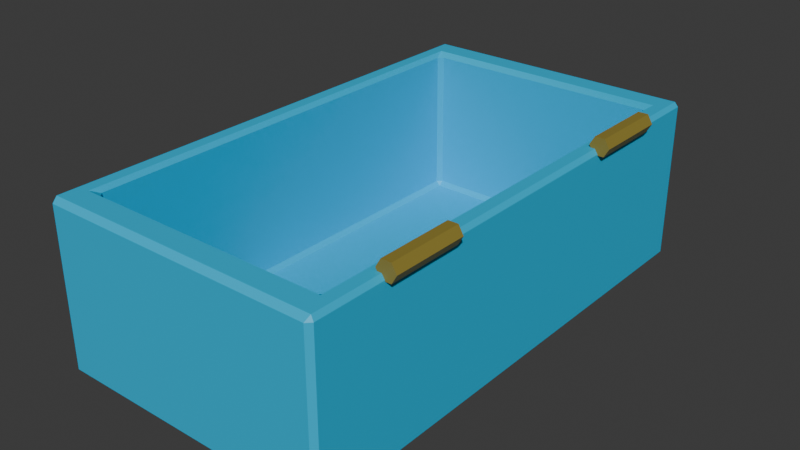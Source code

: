 # Source: ChestBase.blend  (saved by Blender 4.0.36; exported with 4.5.12 LTS)
import bpy
from mathutils import Matrix  # noqa: F401  (used for matrix-valued properties, if any)

bpy.ops.wm.read_factory_settings(use_empty=True)
scene = bpy.context.scene
scene.name = 'Scene'

# ---- collections
col_collection = bpy.data.collections.new('Collection'); scene.collection.children.link(col_collection)

# ---- materials (node trees are filled in below, after node groups)
mat_metalfurniture = bpy.data.materials.new('MetalFurniture')
mat_metalfurniture.use_transparent_shadow = False
mat_woodfurniture = bpy.data.materials.new('WoodFurniture')
mat_woodfurniture.use_transparent_shadow = False

# ---- node groups
ng_auto_smooth = bpy.data.node_groups.new('Auto Smooth', 'GeometryNodeTree')
_s = ng_auto_smooth.interface.new_socket(name='Geometry', in_out='OUTPUT', socket_type='NodeSocketGeometry')
_s = ng_auto_smooth.interface.new_socket(name='Geometry', in_out='INPUT', socket_type='NodeSocketGeometry')
_s = ng_auto_smooth.interface.new_socket(name='Angle', in_out='INPUT', socket_type='NodeSocketFloat')
_s.subtype = 'ANGLE'
_s.min_value = 0.0
_s.max_value = 3.142
ng_auto_smooth.is_modifier = True
_N = ng_auto_smooth.nodes; _L = ng_auto_smooth.links
n0 = _N.new('NodeGroupOutput'); n0.name = 'Group Output'; n0.location = (480, -100)
n1 = _N.new('NodeGroupInput'); n1.name = 'Group Input'; n1.location = (-420, -300)
n2 = _N.new('NodeGroupInput'); n2.name = 'Group Input.001'; n2.location = (-60, -100)
n3 = _N.new('GeometryNodeSetShadeSmooth'); n3.name = 'Set Shade Smooth'; n3.location = (120, -100)
n3.domain = 'EDGE'
n4 = _N.new('GeometryNodeSetShadeSmooth'); n4.name = 'Set Shade Smooth.001'; n4.location = (300, -100)
n5 = _N.new('GeometryNodeInputMeshEdgeAngle'); n5.name = 'Edge Angle'; n5.location = (-420, -220)
n6 = _N.new('GeometryNodeInputEdgeSmooth'); n6.name = 'Is Edge Smooth'; n6.location = (-60, -160)
n7 = _N.new('GeometryNodeInputShadeSmooth'); n7.name = 'Is Face Smooth'; n7.location = (-240, -340)
n8 = _N.new('FunctionNodeBooleanMath'); n8.name = 'Boolean Math'; n8.location = (-60, -220)
n9 = _N.new('FunctionNodeCompare'); n9.name = 'Compare'; n9.location = (-240, -180)
n9.operation = 'LESS_EQUAL'
_L.new(n5.outputs[0], n9.inputs[0])
_L.new(n4.outputs[0], n0.inputs[0])
_L.new(n1.outputs[1], n9.inputs[1])
_L.new(n9.outputs[0], n8.inputs[0])
_L.new(n7.outputs[0], n8.inputs[1])
_L.new(n2.outputs[0], n3.inputs[0])
_L.new(n6.outputs[0], n3.inputs[1])
_L.new(n3.outputs[0], n4.inputs[0])
_L.new(n8.outputs[0], n3.inputs[2])
n0.is_active_output = True

# ---- material node trees
mat_metalfurniture.use_nodes = True; mat_metalfurniture.node_tree.nodes.clear()
_N = mat_metalfurniture.node_tree.nodes; _L = mat_metalfurniture.node_tree.links
n0 = _N.new('ShaderNodeBsdfPrincipled'); n0.name = 'Principled BSDF'; n0.location = (10, 300)
n0.inputs[0].default_value = (0.2798, 0.2199, 0.03757, 1.0)
n0.inputs[3].default_value = 1.45
n1 = _N.new('ShaderNodeOutputMaterial'); n1.name = 'Material Output'; n1.location = (300, 300)
_L.new(n0.outputs[0], n1.inputs[0])
n1.is_active_output = True
mat_woodfurniture.use_nodes = True; mat_woodfurniture.node_tree.nodes.clear()
_N = mat_woodfurniture.node_tree.nodes; _L = mat_woodfurniture.node_tree.links
n0 = _N.new('ShaderNodeBsdfPrincipled'); n0.name = 'Principled BSDF'; n0.location = (10, 300)
n0.inputs[0].default_value = (0.0, 0.4927, 0.8012, 1.0)
n0.inputs[3].default_value = 1.45
n1 = _N.new('ShaderNodeOutputMaterial'); n1.name = 'Material Output'; n1.location = (300, 300)
_L.new(n0.outputs[0], n1.inputs[0])
n1.is_active_output = True

# ---- world
world_world = bpy.data.worlds.new('World'); scene.world = world_world
world_world.use_nodes = True; world_world.node_tree.nodes.clear()
_N = world_world.node_tree.nodes; _L = world_world.node_tree.links
n0 = _N.new('ShaderNodeOutputWorld'); n0.name = 'World Output'; n0.location = (300, 300)
n1 = _N.new('ShaderNodeBackground'); n1.name = 'Background'; n1.location = (10, 300)
n1.inputs[0].default_value = (0.05088, 0.05088, 0.05088, 1.0)
_L.new(n1.outputs[0], n0.inputs[0])
n0.is_active_output = True
world_world.color = (0.05088, 0.05088, 0.05088)
world_world.use_sun_shadow = False
world_world.sun_shadow_jitter_overblur = 0.0

# ---- meshes
me_cylinder_001 = bpy.data.meshes.new('Cylinder.001')
me_cylinder_001.from_pydata([(2.096e-10, 0.0211, -0.08091), (2.096e-10, 0.0211, 0.08091), (0.01828, 0.01055, -0.08091), (0.01828, 0.01055, 0.08091), (0.01828, -0.01055, -0.08091), (0.01828, -0.01055, 0.08091), (2.096e-10, -0.0211, -0.08091), (2.096e-10, -0.0211, 0.08091), (-0.01828, -0.01055, -0.08091), (-0.01828, -0.01055, 0.08091), (-0.01828, 0.01055, -0.08091), (-0.01828, 0.01055, 0.08091)], [], [(0, 1, 3, 2), (2, 3, 5, 4), (4, 5, 7, 6), (6, 7, 9, 8), (3, 1, 11, 9, 7, 5), (8, 9, 11, 10), (10, 11, 1, 0), (0, 2, 4, 6, 8, 10)])
me_cylinder_001.polygons.foreach_set('use_smooth', [True] * 8)
_uv = me_cylinder_001.uv_layers.new(name='UVMap')
_uv.uv.foreach_set('vector', [1.0, 0.5, 1.0, 1.0, 0.8333, 1.0, 0.8333, 0.5, 0.8333, 0.5, 0.8333, 1.0, 0.6667, 1.0, 0.6667, 0.5, 0.6667, 0.5, 0.6667, 1.0, 0.5, 1.0, 0.5, 0.5, 0.5, 0.5, 0.5, 1.0, 0.3333, 1.0, 0.3333, 0.5, 0.4578, 0.37, 0.25, 0.49, 0.04215, 0.37, 0.04215, 0.13, 0.25, 0.01, 0.4578, 0.13, 0.3333, 0.5, 0.3333, 1.0, 0.1667, 1.0, 0.1667, 0.5, 0.1667, 0.5, 0.1667, 1.0, -8.941e-08, 1.0, -8.941e-08, 0.5, 0.75, 0.49, 0.9578, 0.37, 0.9578, 0.13, 0.75, 0.01, 0.5422, 0.13, 0.5422, 0.37])
me_cylinder_001.materials.append(mat_metalfurniture)
me_cylinder_001.update()
me_cylinder = bpy.data.meshes.new('Cylinder')
me_cylinder.from_pydata([(2.096e-10, 0.0211, -0.08091), (2.096e-10, 0.0211, 0.08091), (0.01828, 0.01055, -0.08091), (0.01828, 0.01055, 0.08091), (0.01828, -0.01055, -0.08091), (0.01828, -0.01055, 0.08091), (2.096e-10, -0.0211, -0.08091), (2.096e-10, -0.0211, 0.08091), (-0.01828, -0.01055, -0.08091), (-0.01828, -0.01055, 0.08091), (-0.01828, 0.01055, -0.08091), (-0.01828, 0.01055, 0.08091)], [], [(0, 1, 3, 2), (2, 3, 5, 4), (4, 5, 7, 6), (6, 7, 9, 8), (3, 1, 11, 9, 7, 5), (8, 9, 11, 10), (10, 11, 1, 0), (0, 2, 4, 6, 8, 10)])
me_cylinder.polygons.foreach_set('use_smooth', [True] * 8)
_uv = me_cylinder.uv_layers.new(name='UVMap')
_uv.uv.foreach_set('vector', [1.0, 0.5, 1.0, 1.0, 0.8333, 1.0, 0.8333, 0.5, 0.8333, 0.5, 0.8333, 1.0, 0.6667, 1.0, 0.6667, 0.5, 0.6667, 0.5, 0.6667, 1.0, 0.5, 1.0, 0.5, 0.5, 0.5, 0.5, 0.5, 1.0, 0.3333, 1.0, 0.3333, 0.5, 0.4578, 0.37, 0.25, 0.49, 0.04215, 0.37, 0.04215, 0.13, 0.25, 0.01, 0.4578, 0.13, 0.3333, 0.5, 0.3333, 1.0, 0.1667, 1.0, 0.1667, 0.5, 0.1667, 0.5, 0.1667, 1.0, -8.941e-08, 1.0, -8.941e-08, 0.5, 0.75, 0.49, 0.9578, 0.37, 0.9578, 0.13, 0.75, 0.01, 0.5422, 0.13, 0.5422, 0.37])
me_cylinder.materials.append(mat_metalfurniture)
me_cylinder.update()
me_cube_022 = bpy.data.meshes.new('Cube.022')
me_cube_022.from_pydata([(-0.5464, -0.3033, -0.182), (-0.5464, -0.3033, 0.1728), (-0.5464, 0.3033, -0.182), (-0.5464, 0.3033, 0.1728), (0.5464, -0.3033, -0.182), (0.5464, -0.3033, 0.1728), (0.5464, 0.3033, -0.182), (0.5464, 0.3033, 0.1728), (-0.4896, -0.2718, -0.1636), (-0.4768, -0.2647, 0.1728), (-0.4896, 0.2718, -0.1636), (-0.4768, 0.2647, 0.1728), (0.4896, -0.2718, -0.1636), (0.4768, -0.2647, 0.1728), (0.4896, 0.2718, -0.1636), (0.4768, 0.2647, 0.1728)], [], [(0, 1, 3, 2), (2, 3, 7, 6), (6, 7, 5, 4), (4, 5, 1, 0), (2, 6, 4, 0), (8, 10, 11, 9), (10, 14, 15, 11), (14, 12, 13, 15), (12, 8, 9, 13), (10, 8, 12, 14), (3, 1, 9, 11), (7, 3, 11, 15), (5, 7, 15, 13), (1, 5, 13, 9)])
me_cube_022.polygons.foreach_set('use_smooth', [True] * 14)
_uv = me_cube_022.uv_layers.new(name='UVMap')
_uv.uv.foreach_set('vector', [0.375, 0.0, 0.625, 0.0, 0.625, 0.25, 0.375, 0.25, 0.375, 0.25, 0.625, 0.25, 0.625, 0.5, 0.375, 0.5, 0.375, 0.5, 0.625, 0.5, 0.625, 0.75, 0.375, 0.75, 0.375, 0.75, 0.625, 0.75, 0.625, 1.0, 0.375, 1.0, 0.125, 0.5, 0.375, 0.5, 0.375, 0.75, 0.125, 0.75, 0.375, 0.0, 0.375, 0.25, 0.625, 0.25, 0.625, 0.0, 0.375, 0.25, 0.375, 0.5, 0.625, 0.5, 0.625, 0.25, 0.375, 0.5, 0.375, 0.75, 0.625, 0.75, 0.625, 0.5, 0.375, 0.75, 0.375, 1.0, 0.625, 1.0, 0.625, 0.75, 0.125, 0.5, 0.125, 0.75, 0.375, 0.75, 0.375, 0.5, 0.625, 0.25, 0.625, 0.0, 0.625, 0.0, 0.625, 0.25, 0.625, 0.5, 0.625, 0.25, 0.625, 0.25, 0.625, 0.5, 0.625, 0.75, 0.625, 0.5, 0.625, 0.5, 0.625, 0.75, 0.625, 1.0, 0.625, 0.75, 0.625, 0.75, 0.625, 1.0])
me_cube_022.materials.append(mat_woodfurniture)
me_cube_022.update()

# ---- objects
ob_chesthinge_002 = bpy.data.objects.new('ChestHinge.002', me_cylinder_001)
ob_chesthinge = bpy.data.objects.new('ChestHinge', me_cylinder)
ob_chestbase = bpy.data.objects.new('ChestBase', me_cube_022)

# ---- transforms, parenting, visibility, modifiers, constraints
ob_chesthinge_002.location = (0.2996, -0.3124, 0.3653)
ob_chesthinge_002.rotation_euler = (-1.571, 1.571, 0.0)
_m = ob_chesthinge_002.modifiers.new('Auto Smooth', 'NODES')
_m.node_group = ng_auto_smooth
_gi = [s.identifier for s in ng_auto_smooth.interface.items_tree if s.item_type == 'SOCKET' and s.in_out == 'INPUT']
_m[_gi[1]] = 0.5236  # Angle
ob_chesthinge.location = (0.2996, 0.2919, 0.3653)
ob_chesthinge.rotation_euler = (-1.571, 1.571, 0.0)
_m = ob_chesthinge.modifiers.new('Auto Smooth', 'NODES')
_m.node_group = ng_auto_smooth
_gi = [s.identifier for s in ng_auto_smooth.interface.items_tree if s.item_type == 'SOCKET' and s.in_out == 'INPUT']
_m[_gi[1]] = 0.5236  # Angle
ob_chestbase.location = (-0.005979, -0.008555, 0.1864)
ob_chestbase.rotation_euler = (0.0, -0.0, 1.571)
_m = ob_chestbase.modifiers.new('Bevel', 'BEVEL')
_m.width = 0.01
_m.width_pct = 0.01
_m = ob_chestbase.modifiers.new('Auto Smooth', 'NODES')
_m.node_group = ng_auto_smooth
_gi = [s.identifier for s in ng_auto_smooth.interface.items_tree if s.item_type == 'SOCKET' and s.in_out == 'INPUT']
_m[_gi[1]] = 0.5236  # Angle

# ---- collection membership
col_collection.objects.link(ob_chesthinge_002)
col_collection.objects.link(ob_chesthinge)
col_collection.objects.link(ob_chestbase)

# ---- scene / render settings (as saved in the file)
scene.frame_start = 1; scene.frame_end = 250; scene.frame_set(1)
scene.render.engine = 'BLENDER_EEVEE_NEXT'
scene.cycles.sampling_pattern = 'TABULATED_SOBOL'
bpy.context.view_layer.update()

# ---- added for rendering (the .blend has no active camera and no usable light): camera, sun
cam_auto = bpy.data.cameras.new('AutoCamera')
cam_auto.lens = 50.0
cam_auto.sensor_width = 36.0
cam_auto.clip_end = 1000.0
ob_auto_camera = bpy.data.objects.new('AutoCamera', cam_auto)
scene.collection.objects.link(ob_auto_camera)
ob_auto_camera.location = (1.22434, -1.47088, 1.16884)
ob_auto_camera.rotation_euler = (1.09748, -7.21219e-08, 0.694738)
scene.camera = ob_auto_camera
light_auto_sun = bpy.data.lights.new('AutoSun', 'SUN')
light_auto_sun.energy = 3.0
light_auto_sun.angle = 0.0523599
ob_auto_sun = bpy.data.objects.new('AutoSun', light_auto_sun)
scene.collection.objects.link(ob_auto_sun)
ob_auto_sun.rotation_euler = (0.872665, 0.174533, 0.523599)
bpy.context.view_layer.update()
